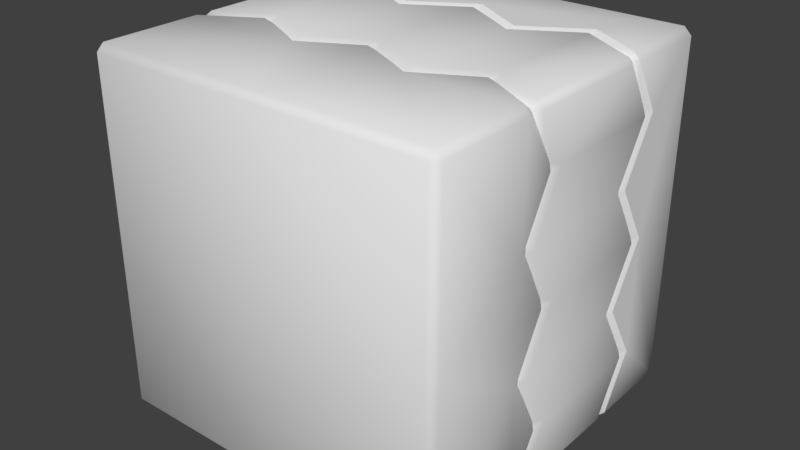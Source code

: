 # Source: Tile_Model.blend  (saved by Blender 2.77.0; exported with 4.5.12 LTS)
import bpy
from mathutils import Matrix  # noqa: F401  (used for matrix-valued properties, if any)

bpy.ops.wm.read_factory_settings(use_empty=True)
scene = bpy.context.scene
scene.name = 'Scene'

# ---- collections
col_collection_1 = bpy.data.collections.new('Collection 1'); scene.collection.children.link(col_collection_1)

# ---- world
world_world = bpy.data.worlds.new('World'); scene.world = world_world
world_world.color = (0.05088, 0.05088, 0.05088)
world_world.use_sun_shadow = False
world_world.sun_shadow_jitter_overblur = 0.0
world_world.cycles.sampling_method = 'MANUAL'

# ---- meshes
me_tilemiddlemesh = bpy.data.meshes.new('TileMiddleMesh')
me_tilemiddlemesh.from_pydata([(-0.5, 0.3453, -0.48), (-0.48, 0.3453, -0.5), (-0.4822, 0.3113, -0.4822), (0.48, 0.3453, -0.5), (0.5, 0.3453, -0.48), (0.4822, 0.3113, -0.4822), (-0.48, 0.3453, 0.5), (-0.5, 0.3453, 0.48), (-0.4822, 0.3113, 0.4822), (0.5, 0.3453, 0.48), (0.48, 0.3453, 0.5), (0.4822, 0.3113, 0.4822), (-0.48, 0.3897, 0.3505), (-0.5, 0.4333, 0.3333), (-0.48, 0.3897, 0.3162), (-0.4822, 0.3213, 0.1845), (-0.5, 0.3433, 0.1667), (-0.4822, 0.3213, 0.1489), (-0.48, 0.3897, 0.01715), (-0.5, 0.4333, -2.98e-08), (-0.48, 0.3897, -0.01715), (-0.4822, 0.3213, -0.1489), (-0.5, 0.3433, -0.1667), (-0.4822, 0.3213, -0.1845), (-0.48, 0.3897, -0.3505), (-0.48, 0.3897, -0.3162), (-0.5, 0.4333, -0.3333), (-0.3505, 0.3897, -0.48), (-0.3333, 0.4333, -0.5), (-0.3162, 0.3897, -0.48), (-0.1845, 0.3213, -0.4822), (-0.1667, 0.3433, -0.5), (-0.1489, 0.3213, -0.4822), (-0.01715, 0.3897, -0.48), (1.49e-08, 0.4333, -0.5), (0.01715, 0.3897, -0.48), (0.1489, 0.3213, -0.4822), (0.1667, 0.3433, -0.5), (0.1845, 0.3213, -0.4822), (0.3505, 0.3897, -0.48), (0.3162, 0.3897, -0.48), (0.3333, 0.4333, -0.5), (0.48, 0.3897, -0.3505), (0.5, 0.4333, -0.3333), (0.48, 0.3897, -0.3162), (0.4822, 0.3213, -0.1845), (0.5, 0.3433, -0.1667), (0.4822, 0.3213, -0.1489), (0.48, 0.3897, -0.01715), (0.5, 0.4333, 0.0), (0.48, 0.3897, 0.01715), (0.4822, 0.3213, 0.1489), (0.5, 0.3433, 0.1667), (0.4822, 0.3213, 0.1845), (0.48, 0.3897, 0.3505), (0.48, 0.3897, 0.3162), (0.5, 0.4333, 0.3333), (0.3505, 0.3897, 0.48), (0.3333, 0.4333, 0.5), (0.3162, 0.3897, 0.48), (0.1845, 0.3213, 0.4822), (0.1667, 0.3433, 0.5), (0.1489, 0.3213, 0.4822), (0.01715, 0.3897, 0.48), (-1.49e-08, 0.4333, 0.5), (-0.01715, 0.3897, 0.48), (-0.1489, 0.3213, 0.4822), (-0.1667, 0.3433, 0.5), (-0.1845, 0.3213, 0.4822), (-0.3505, 0.3897, 0.48), (-0.3162, 0.3897, 0.48), (-0.3333, 0.4333, 0.5), (-0.5, 0.6987, -0.48), (-0.4822, 0.7313, -0.4822), (-0.48, 0.6987, -0.5), (0.48, 0.6987, -0.5), (0.4822, 0.7313, -0.4822), (0.5, 0.6987, -0.48), (-0.48, 0.6987, 0.5), (-0.4822, 0.7313, 0.4822), (-0.5, 0.6987, 0.48), (0.5, 0.6987, 0.48), (0.4822, 0.7313, 0.4822), (0.48, 0.6987, 0.5), (-0.48, 0.8097, 0.3505), (-0.48, 0.8097, 0.3162), (-0.5, 0.7867, 0.3333), (-0.4822, 0.7313, 0.1845), (-0.4822, 0.7313, 0.1489), (-0.5, 0.6867, 0.1667), (-0.48, 0.8097, 0.01715), (-0.48, 0.8097, -0.01715), (-0.5, 0.7867, 5.96e-08), (-0.4822, 0.7313, -0.1489), (-0.4822, 0.7313, -0.1845), (-0.5, 0.6867, -0.1667), (-0.48, 0.8097, -0.3505), (-0.5, 0.7867, -0.3333), (-0.48, 0.8097, -0.3162), (-0.3505, 0.8097, -0.48), (-0.3162, 0.8097, -0.48), (-0.3333, 0.7867, -0.5), (-0.1845, 0.7313, -0.4822), (-0.1489, 0.7313, -0.4822), (-0.1667, 0.6867, -0.5), (-0.01715, 0.8097, -0.48), (0.01715, 0.8097, -0.48), (1.49e-08, 0.7867, -0.5), (0.1489, 0.7313, -0.4822), (0.1845, 0.7313, -0.4822), (0.1667, 0.6867, -0.5), (0.3505, 0.8097, -0.48), (0.3333, 0.7867, -0.5), (0.3162, 0.8097, -0.48), (0.48, 0.8097, -0.3505), (0.48, 0.8097, -0.3162), (0.5, 0.7867, -0.3333), (0.4822, 0.7313, -0.1845), (0.4822, 0.7313, -0.1489), (0.5, 0.6867, -0.1667), (0.48, 0.8097, -0.01715), (0.48, 0.8097, 0.01715), (0.5, 0.7867, 5.96e-08), (0.4822, 0.7313, 0.1489), (0.4822, 0.7313, 0.1845), (0.5, 0.6867, 0.1667), (0.48, 0.8097, 0.3505), (0.5, 0.7867, 0.3333), (0.48, 0.8097, 0.3162), (0.3505, 0.8097, 0.48), (0.3162, 0.8097, 0.48), (0.3333, 0.7867, 0.5), (0.1845, 0.7313, 0.4822), (0.1489, 0.7313, 0.4822), (0.1667, 0.6867, 0.5), (0.01715, 0.8097, 0.48), (-0.01715, 0.8097, 0.48), (-1.49e-08, 0.7867, 0.5), (-0.1489, 0.7313, 0.4822), (-0.1845, 0.7313, 0.4822), (-0.1667, 0.6867, 0.5), (-0.3505, 0.8097, 0.48), (-0.3333, 0.7867, 0.5), (-0.3162, 0.8097, 0.48)], [], [(49, 122, 125), (34, 107, 110), (64, 137, 140), (0, 1, 2), (3, 4, 5), (6, 7, 8), (9, 10, 11), (12, 13, 14), (15, 16, 17), (18, 19, 20), (21, 22, 23), (24, 25, 26), (27, 28, 29), (30, 31, 32), (33, 34, 35), (36, 37, 38), (39, 40, 41), (42, 43, 44), (45, 46, 47), (48, 49, 50), (51, 52, 53), (54, 55, 56), (57, 58, 59), (60, 61, 62), (63, 64, 65), (66, 67, 68), (69, 70, 71), (72, 73, 74), (75, 76, 77), (78, 79, 80), (81, 82, 83), (84, 85, 86), (87, 88, 89), (90, 91, 92), (93, 94, 95), (96, 97, 98), (99, 100, 101), (102, 103, 104), (105, 106, 107), (108, 109, 110), (111, 112, 113), (114, 115, 116), (117, 118, 119), (120, 121, 122), (123, 124, 125), (126, 127, 128), (129, 130, 131), (132, 133, 134), (135, 136, 137), (138, 139, 140), (141, 142, 143), (0, 24, 26), (3, 39, 41), (9, 54, 56), (6, 69, 71), (7, 12, 8), (16, 14, 13), (16, 18, 17), (22, 20, 19), (22, 25, 23), (1, 27, 2), (31, 29, 28), (31, 33, 32), (37, 35, 34), (37, 40, 38), (4, 42, 5), (46, 44, 43), (46, 48, 47), (52, 50, 49), (52, 55, 53), (10, 57, 11), (61, 59, 58), (61, 63, 62), (67, 65, 64), (67, 70, 68), (73, 97, 96), (76, 112, 111), (82, 127, 126), (79, 142, 141), (79, 86, 80), (87, 86, 85), (88, 92, 89), (93, 92, 91), (94, 97, 95), (73, 101, 74), (102, 101, 100), (103, 107, 104), (108, 107, 106), (109, 112, 110), (76, 116, 77), (117, 116, 115), (118, 122, 119), (123, 122, 121), (124, 127, 125), (82, 131, 83), (132, 131, 130), (133, 137, 134), (138, 137, 136), (139, 142, 140), (72, 1, 0), (75, 4, 3), (81, 10, 9), (78, 7, 6), (19, 92, 95), (81, 9, 56), (56, 52, 125), (49, 46, 119), (43, 4, 77), (77, 116, 43), (119, 122, 49), (125, 127, 56), (81, 56, 127), (46, 43, 119), (43, 116, 119), (125, 52, 49), (75, 3, 41), (41, 37, 110), (34, 31, 104), (28, 1, 74), (74, 101, 28), (104, 107, 34), (110, 112, 41), (75, 41, 112), (31, 28, 104), (28, 101, 104), (110, 37, 34), (78, 6, 71), (71, 67, 140), (64, 61, 134), (58, 10, 83), (83, 131, 58), (134, 137, 64), (140, 142, 71), (78, 71, 142), (61, 58, 134), (58, 131, 134), (140, 67, 64), (0, 2, 24), (3, 5, 39), (9, 11, 54), (6, 8, 69), (7, 13, 12), (16, 15, 14), (16, 19, 18), (22, 21, 20), (22, 26, 25), (1, 28, 27), (31, 30, 29), (31, 34, 33), (37, 36, 35), (37, 41, 40), (4, 43, 42), (46, 45, 44), (46, 49, 48), (52, 51, 50), (52, 56, 55), (10, 58, 57), (61, 60, 59), (61, 64, 63), (67, 66, 65), (67, 71, 70), (73, 72, 97), (76, 75, 112), (82, 81, 127), (79, 78, 142), (79, 84, 86), (87, 89, 86), (88, 90, 92), (93, 95, 92), (94, 98, 97), (73, 99, 101), (102, 104, 101), (103, 105, 107), (108, 110, 107), (109, 113, 112), (76, 114, 116), (117, 119, 116), (118, 120, 122), (123, 125, 122), (124, 128, 127), (82, 129, 131), (132, 134, 131), (133, 135, 137), (138, 140, 137), (139, 143, 142), (72, 74, 1), (75, 77, 4), (81, 83, 10), (78, 80, 7), (72, 0, 26), (26, 22, 95), (19, 16, 89), (13, 7, 80), (80, 86, 13), (89, 92, 19), (95, 97, 26), (72, 26, 97), (16, 13, 89), (13, 86, 89), (95, 22, 19)])
me_tilemiddlemesh.polygons.foreach_set('use_smooth', [True] * 200)
me_tilemiddlemesh.use_remesh_preserve_volume = False
me_tilemiddlemesh.use_remesh_preserve_attributes = False
me_tilemiddlemesh.use_mirror_vertex_groups = False
me_tilemiddlemesh.update()
me_tiletopmesh = bpy.data.meshes.new('TileTopMesh')
me_tiletopmesh.from_pydata([(-0.4822, 0.7013, 0.4822), (-0.48, 0.7353, 0.5), (-0.5, 0.7353, 0.48), (0.5, 0.7353, 0.48), (0.48, 0.7353, 0.5), (-0.4822, 0.7013, -0.4822), (-0.5, 0.7353, -0.48), (-0.48, 0.7353, -0.5), (0.4822, 0.7013, -0.4822), (0.48, 0.7353, -0.5), (0.5, 0.7353, -0.48), (-0.5, 0.98, -0.48), (-0.48, 1.0, -0.48), (-0.48, 0.98, -0.5), (-0.5, 0.98, 0.48), (-0.48, 0.98, 0.5), (-0.48, 1.0, 0.48), (0.48, 0.98, 0.5), (0.5, 0.98, 0.48), (0.48, 1.0, 0.48), (0.5, 0.98, -0.48), (0.48, 0.98, -0.5), (0.48, 1.0, -0.48), (-0.48, 0.7797, -0.3162), (-0.5, 0.8233, -0.3333), (-0.48, 0.7, -0.1838), (-0.48, 0.7797, 0.01715), (-0.5, 0.8233, 5.96e-08), (-0.5, 0.7233, 0.1667), (-0.5, 0.8233, 0.3333), (-0.48, 0.7797, 0.3162), (-0.3333, 0.8233, 0.5), (-0.1838, 0.7, 0.48), (-0.1667, 0.7233, 0.5), (-0.01715, 0.7797, 0.48), (0.01715, 0.7797, 0.48), (9.869e-09, 0.8233, 0.5), (0.1838, 0.7, 0.48), (0.3333, 0.8233, 0.5), (0.48, 0.7797, 0.3162), (0.48, 0.7797, 0.01715), (0.48, 0.7797, -0.01715), (0.5, 0.8233, 5.96e-08), (0.48, 0.7, -0.1838), (0.48, 0.7797, -0.3162), (0.3333, 0.8233, -0.5), (0.1838, 0.7, -0.48), (0.1667, 0.7233, -0.5), (0.01715, 0.7797, -0.48), (-1.807e-08, 0.8233, -0.5), (-0.1495, 0.7, -0.48), (-0.1838, 0.7, -0.48), (-0.1667, 0.7233, -0.5), (-0.3333, 0.8233, -0.5), (0.4822, 0.7013, 0.4822), (-0.48, 0.7797, -0.3505), (-0.5, 0.7233, -0.1667), (-0.48, 0.7, -0.1495), (-0.48, 0.7797, -0.01715), (-0.48, 0.7, 0.1495), (-0.48, 0.7, 0.1838), (-0.48, 0.7797, 0.3505), (-0.3505, 0.7797, 0.48), (-0.3162, 0.7797, 0.48), (-0.1495, 0.7, 0.48), (0.1667, 0.7233, 0.5), (0.1495, 0.7, 0.48), (0.3505, 0.7797, 0.48), (0.3162, 0.7797, 0.48), (0.5, 0.8233, 0.3333), (0.48, 0.7797, 0.3505), (0.5, 0.7233, 0.1667), (0.48, 0.7, 0.1838), (0.48, 0.7, 0.1495), (0.5, 0.7233, -0.1667), (0.48, 0.7, -0.1495), (0.48, 0.7797, -0.3505), (0.5, 0.8233, -0.3333), (0.3505, 0.7797, -0.48), (0.3162, 0.7797, -0.48), (0.1495, 0.7, -0.48), (-0.01715, 0.7797, -0.48), (-0.3505, 0.7797, -0.48), (-0.3162, 0.7797, -0.48), (-0.48, 0.7353, 0.5), (-0.5, 0.7353, 0.48), (0.5, 0.7353, 0.48), (0.48, 0.7353, 0.5), (-0.5, 0.7353, -0.48), (-0.48, 0.7353, -0.5), (0.48, 0.7353, -0.5), (0.5, 0.7353, -0.48), (-0.5, 0.8233, 0.3333), (0.3333, 0.8233, 0.5), (-0.3333, 0.8233, -0.5), (-0.5, 0.8233, -0.3333), (-0.5, 0.7233, 0.1667), (-0.5, 0.8233, 5.96e-08), (-0.3333, 0.8233, 0.5), (-0.1667, 0.7233, 0.5), (9.869e-09, 0.8233, 0.5), (0.3333, 0.8233, -0.5), (0.1667, 0.7233, -0.5), (-1.807e-08, 0.8233, -0.5), (-0.1667, 0.7233, -0.5), (0.5, 0.8233, -0.3333), (-0.5, 0.7233, -0.1667), (0.1667, 0.7233, 0.5), (0.5, 0.8233, 0.3333), (0.5, 0.7233, 0.1667), (0.5, 0.8233, 5.96e-08), (0.5, 0.7233, -0.1667), (-2.98e-08, 0.98, 0.5), (-2.98e-08, 1.0, 0.48), (-2.98e-08, 0.98, -0.5), (-2.98e-08, 1.0, -0.48), (-0.5, 0.98, 5.96e-08), (-0.48, 1.0, 5.96e-08), (0.5, 0.98, 5.96e-08), (0.48, 1.0, 0.0), (-2.98e-08, 1.0, 5.96e-08)], [], [(117, 11, 116), (98, 100, 15), (69, 42, 18), (97, 92, 14), (101, 103, 21), (0, 84, 85), (54, 86, 87), (5, 88, 89), (8, 90, 91), (11, 12, 13), (14, 15, 16), (17, 18, 19), (20, 21, 22), (55, 23, 24), (25, 57, 106), (58, 26, 27), (59, 60, 28), (61, 29, 30), (62, 63, 31), (32, 64, 33), (34, 35, 36), (66, 37, 107), (67, 38, 68), (70, 39, 108), (72, 73, 109), (40, 41, 110), (75, 43, 111), (76, 105, 44), (78, 79, 45), (46, 80, 47), (48, 81, 49), (50, 51, 52), (82, 53, 83), (61, 85, 29), (67, 87, 38), (76, 91, 105), (82, 89, 53), (115, 21, 114), (113, 15, 112), (119, 18, 118), (11, 7, 6), (10, 21, 20), (18, 4, 3), (2, 15, 14), (55, 88, 5), (23, 106, 24), (58, 106, 57), (26, 28, 27), (30, 28, 60), (62, 84, 0), (63, 33, 31), (34, 33, 64), (35, 107, 36), (68, 107, 37), (70, 86, 54), (39, 109, 108), (40, 109, 73), (41, 111, 110), (44, 111, 43), (78, 90, 8), (79, 47, 45), (48, 47, 80), (81, 52, 49), (83, 52, 51), (119, 113, 19), (15, 1, 98), (98, 99, 100), (100, 65, 93), (93, 4, 17), (112, 100, 17), (100, 93, 17), (18, 3, 69), (69, 71, 42), (42, 74, 77), (77, 10, 20), (118, 42, 20), (42, 77, 20), (11, 6, 95), (95, 56, 97), (97, 96, 92), (92, 2, 14), (116, 97, 14), (95, 97, 11), (21, 9, 101), (101, 102, 103), (103, 104, 94), (94, 7, 13), (114, 103, 13), (103, 94, 13), (61, 0, 85), (67, 54, 87), (76, 8, 91), (82, 5, 89), (22, 118, 20), (17, 113, 112), (12, 114, 13), (22, 115, 119), (11, 13, 7), (10, 9, 21), (18, 17, 4), (2, 1, 15), (55, 24, 88), (23, 25, 106), (58, 27, 106), (26, 59, 28), (30, 29, 28), (62, 31, 84), (63, 32, 33), (34, 36, 33), (35, 66, 107), (68, 38, 107), (70, 108, 86), (39, 72, 109), (40, 110, 109), (41, 75, 111), (44, 105, 111), (78, 45, 90), (79, 46, 47), (48, 49, 47), (81, 50, 52), (83, 53, 52), (115, 117, 120), (16, 116, 14), (117, 12, 11), (115, 22, 21), (120, 119, 115), (113, 16, 15), (119, 19, 18), (119, 120, 113), (112, 15, 100), (118, 18, 42), (116, 11, 97), (114, 21, 103), (22, 119, 118), (17, 19, 113), (12, 115, 114), (16, 113, 117), (115, 12, 117), (16, 117, 116), (113, 120, 117)])
me_tiletopmesh.polygons.foreach_set('use_smooth', [True] * 140)
me_tiletopmesh.use_remesh_preserve_volume = False
me_tiletopmesh.use_remesh_preserve_attributes = False
me_tiletopmesh.use_mirror_vertex_groups = False
me_tiletopmesh.update()
me_tilebottommesh = bpy.data.meshes.new('TileBottomMesh')
me_tilebottommesh.from_pydata([(-0.4822, 0.3313, -0.4822), (-0.48, 0.2987, -0.5), (-0.5, 0.2987, -0.48), (0.4822, 0.3313, -0.4822), (0.5, 0.2987, -0.48), (0.48, 0.2987, -0.5), (-0.4822, 0.3313, 0.4822), (-0.5, 0.2987, 0.48), (-0.48, 0.2987, 0.5), (0.4822, 0.3313, 0.4822), (0.48, 0.2987, 0.5), (0.5, 0.2987, 0.48), (-0.5, 0.02, 0.48), (-0.48, -2.98e-08, 0.48), (-0.48, 0.02, 0.5), (-0.5, 0.02, -0.48), (-0.48, 0.02, -0.5), (-0.48, 2.98e-08, -0.48), (0.48, 0.02, -0.5), (0.5, 0.02, -0.48), (0.48, 2.98e-08, -0.48), (0.5, 0.02, 0.48), (0.48, 0.02, 0.5), (0.48, -2.98e-08, 0.48), (-0.48, 0.4097, 0.3505), (-0.48, 0.4097, 0.3162), (-0.5, 0.3867, 0.3333), (-0.4822, 0.3413, 0.1845), (-0.4822, 0.3413, 0.1489), (-0.5, 0.2967, 0.1667), (-0.48, 0.4097, 0.01715), (-0.48, 0.4097, -0.01715), (-0.5, 0.3867, 2.98e-08), (-0.4822, 0.3413, -0.1489), (-0.4822, 0.3413, -0.1845), (-0.5, 0.2967, -0.1667), (-0.48, 0.4097, -0.3505), (-0.5, 0.3867, -0.3333), (-0.48, 0.4097, -0.3162), (-0.3505, 0.41, -0.48), (-0.3162, 0.41, -0.48), (-0.3333, 0.3867, -0.5), (-0.1845, 0.3413, -0.4822), (-0.1489, 0.3413, -0.4822), (-0.1667, 0.2967, -0.5), (-0.01715, 0.41, -0.48), (0.01715, 0.41, -0.48), (1.49e-08, 0.3867, -0.5), (0.1489, 0.3413, -0.4822), (0.1845, 0.3413, -0.4822), (0.1667, 0.2967, -0.5), (0.3505, 0.41, -0.48), (0.3333, 0.3867, -0.5), (0.3162, 0.41, -0.48), (0.48, 0.41, -0.3505), (0.48, 0.41, -0.3162), (0.5, 0.3867, -0.3333), (0.4822, 0.3413, -0.1845), (0.4822, 0.3413, -0.1489), (0.5, 0.2967, -0.1667), (0.48, 0.41, -0.01715), (0.48, 0.41, 0.01715), (0.5, 0.3867, 5.96e-08), (0.4822, 0.3413, 0.1489), (0.4822, 0.3413, 0.1845), (0.5, 0.2967, 0.1667), (0.48, 0.41, 0.3505), (0.5, 0.3867, 0.3333), (0.48, 0.41, 0.3162), (0.3505, 0.41, 0.48), (0.3162, 0.41, 0.48), (0.3333, 0.3867, 0.5), (0.1845, 0.3413, 0.4822), (0.1489, 0.3413, 0.4822), (0.1667, 0.2967, 0.5), (0.01715, 0.41, 0.48), (-0.01715, 0.41, 0.48), (-1.49e-08, 0.3867, 0.5), (-0.1489, 0.3413, 0.4822), (-0.1845, 0.3413, 0.4822), (-0.1667, 0.2967, 0.5), (-0.3505, 0.41, 0.48), (-0.3333, 0.3867, 0.5), (-0.3162, 0.41, 0.48), (-0.5, 0.02, -5.774e-08), (-0.48, 3.553e-15, -5.96e-08), (0.5, 0.02, -5.774e-08), (0.48, 3.553e-15, -5.96e-08), (1.066e-16, 0.02, -0.5), (1.066e-16, 2.98e-08, -0.48), (-1.155e-16, 0.02, 0.5), (-1.066e-16, -2.98e-08, 0.48), (1.323e-23, 3.553e-15, -5.96e-08)], [], [(87, 91, 92), (50, 18, 88), (65, 21, 86), (35, 15, 84), (80, 14, 90), (0, 1, 2), (3, 4, 5), (6, 7, 8), (9, 10, 11), (12, 13, 14), (15, 16, 17), (18, 19, 20), (21, 22, 23), (24, 25, 26), (27, 28, 29), (30, 31, 32), (33, 34, 35), (36, 37, 38), (39, 40, 41), (42, 43, 44), (45, 46, 47), (48, 49, 50), (51, 52, 53), (54, 55, 56), (57, 58, 59), (60, 61, 62), (63, 64, 65), (66, 67, 68), (69, 70, 71), (72, 73, 74), (75, 76, 77), (78, 79, 80), (81, 82, 83), (0, 37, 36), (3, 52, 51), (9, 67, 66), (6, 82, 81), (15, 85, 84), (18, 89, 88), (21, 87, 86), (14, 91, 90), (12, 8, 7), (11, 22, 21), (19, 5, 4), (2, 16, 15), (6, 26, 7), (27, 26, 25), (28, 32, 29), (33, 32, 31), (34, 37, 35), (0, 41, 1), (42, 41, 40), (43, 47, 44), (48, 47, 46), (49, 52, 50), (3, 56, 4), (57, 56, 55), (58, 62, 59), (63, 62, 61), (64, 67, 65), (9, 71, 10), (72, 71, 70), (73, 77, 74), (78, 77, 76), (79, 82, 80), (86, 20, 19), (84, 13, 12), (13, 85, 91), (89, 85, 17), (90, 23, 22), (88, 17, 16), (92, 89, 87), (87, 23, 91), (16, 1, 44), (44, 47, 88), (1, 41, 44), (5, 18, 50), (88, 16, 44), (50, 52, 5), (88, 47, 50), (19, 4, 59), (59, 62, 86), (4, 56, 59), (11, 21, 65), (86, 19, 59), (65, 67, 11), (86, 62, 65), (12, 7, 29), (29, 32, 84), (7, 26, 29), (2, 15, 35), (84, 12, 29), (35, 37, 2), (84, 32, 35), (22, 10, 74), (74, 77, 90), (10, 71, 74), (8, 14, 80), (90, 22, 74), (80, 82, 8), (90, 77, 80), (0, 2, 37), (3, 5, 52), (9, 11, 67), (6, 8, 82), (15, 17, 85), (18, 20, 89), (21, 23, 87), (14, 13, 91), (12, 14, 8), (11, 10, 22), (19, 18, 5), (2, 1, 16), (6, 24, 26), (27, 29, 26), (28, 30, 32), (33, 35, 32), (34, 38, 37), (0, 39, 41), (42, 44, 41), (43, 45, 47), (48, 50, 47), (49, 53, 52), (3, 54, 56), (57, 59, 56), (58, 60, 62), (63, 65, 62), (64, 68, 67), (9, 69, 71), (72, 74, 71), (73, 75, 77), (78, 80, 77), (79, 83, 82), (86, 87, 20), (84, 85, 13), (85, 92, 91), (89, 92, 85), (90, 91, 23), (88, 89, 17), (20, 87, 89)])
me_tilebottommesh.polygons.foreach_set('use_smooth', [True] * 140)
me_tilebottommesh.use_remesh_preserve_volume = False
me_tilebottommesh.use_remesh_preserve_attributes = False
me_tilebottommesh.use_mirror_vertex_groups = False
me_tilebottommesh.update()

# ---- objects
ob_tile_middle = bpy.data.objects.new('Tile Middle', me_tilemiddlemesh)
ob_tile_top = bpy.data.objects.new('Tile Top', me_tiletopmesh)
ob_tile_bottom = bpy.data.objects.new('Tile Bottom', me_tilebottommesh)

# ---- transforms, parenting, visibility, modifiers, constraints
ob_tile_middle.location = (0.0, 0.0, 5.96e-08)
ob_tile_middle.lineart.crease_threshold = 0.0
ob_tile_top.location = (0.0, 0.0, 0.0)
ob_tile_top.lineart.crease_threshold = 0.0
ob_tile_bottom.location = (0.0, 0.0, 0.0)
ob_tile_bottom.lineart.crease_threshold = 0.0

# ---- collection membership
col_collection_1.objects.link(ob_tile_middle)
col_collection_1.objects.link(ob_tile_top)
col_collection_1.objects.link(ob_tile_bottom)

# ---- scene / render settings (as saved in the file)
scene.frame_start = 1; scene.frame_end = 250; scene.frame_set(1)
scene.render.engine = 'BLENDER_EEVEE_NEXT'
scene.render.resolution_percentage = 50
scene.render.dither_intensity = 0.0
scene.cycles.use_denoising = False
scene.cycles.samples = 128
scene.cycles.sampling_pattern = 'TABULATED_SOBOL'
scene.cycles.light_sampling_threshold = 0.0
scene.cycles.use_adaptive_sampling = False
scene.cycles.use_light_tree = False
scene.cycles.blur_glossy = 0.0
scene.cycles.sample_clamp_indirect = 0.0
scene.view_settings.view_transform = 'Standard'
bpy.context.view_layer.update()

# ---- added for rendering (the .blend has no active camera and no usable light): camera, sun
cam_auto = bpy.data.cameras.new('AutoCamera')
cam_auto.lens = 50.0
cam_auto.sensor_width = 36.0
cam_auto.clip_end = 1000.0
ob_auto_camera = bpy.data.objects.new('AutoCamera', cam_auto)
scene.collection.objects.link(ob_auto_camera)
ob_auto_camera.location = (1.60254, -1.42304, 1.28203)
ob_auto_camera.rotation_euler = (1.09748, -7.21219e-08, 0.694738)
scene.camera = ob_auto_camera
light_auto_sun = bpy.data.lights.new('AutoSun', 'SUN')
light_auto_sun.energy = 3.0
light_auto_sun.angle = 0.0523599
ob_auto_sun = bpy.data.objects.new('AutoSun', light_auto_sun)
scene.collection.objects.link(ob_auto_sun)
ob_auto_sun.rotation_euler = (0.872665, 0.174533, 0.523599)
bpy.context.view_layer.update()

